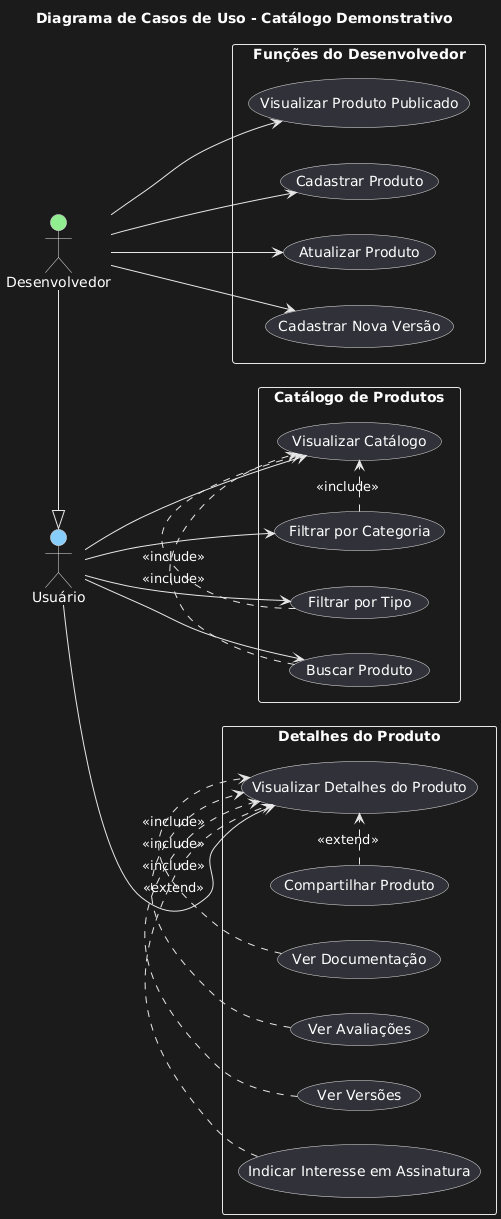

The diagram above was rendered by PlantUML. Its source (embedded in the PNG):
@startuml
title Diagrama de Casos de Uso - Catálogo Demonstrativo

left to right direction

actor "Usuário" as Usuario #LightSkyBlue
actor "Desenvolvedor" as Dev #LightGreen
Dev -|> Usuario

' Bloco: Catálogo
rectangle "Catálogo de Produtos" {
  usecase VC as "Visualizar Catálogo"
  usecase BP as "Buscar Produto"
  usecase FC as "Filtrar por Categoria"
  usecase FT as "Filtrar por Tipo"
}

' Bloco: Detalhes do Produto
rectangle "Detalhes do Produto" {
  usecase VDP as "Visualizar Detalhes do Produto"
  usecase VV as "Ver Versões"
  usecase VA as "Ver Avaliações"
  usecase DOC as "Ver Documentação"
  usecase CP as "Compartilhar Produto"
  usecase ASS as "Indicar Interesse em Assinatura"
}

' Bloco: Ações do Desenvolvedor
rectangle "Funções do Desenvolvedor" {
  usecase CAD as "Cadastrar Produto"
  usecase ATU as "Atualizar Produto"
  usecase VER as "Cadastrar Nova Versão"
  usecase VPUB as "Visualizar Produto Publicado"
}

' Conexões do Usuário
Usuario --> VC
Usuario --> BP
Usuario --> FC
Usuario --> FT
Usuario --> VDP

' include: navegação
BP .> VC : <<include>>
FC .> VC : <<include>>
FT .> VC : <<include>>

' include: detalhes internos
VV .> VDP : <<include>>
VA .> VDP : <<include>>
DOC .> VDP : <<include>>

' extend: ações opcionais
CP .> VDP : <<extend>>
ASS .> VDP : <<extend>>

' Conexões do Desenvolvedor
Dev --> CAD
Dev --> ATU
Dev --> VER
Dev --> VPUB
@enduml